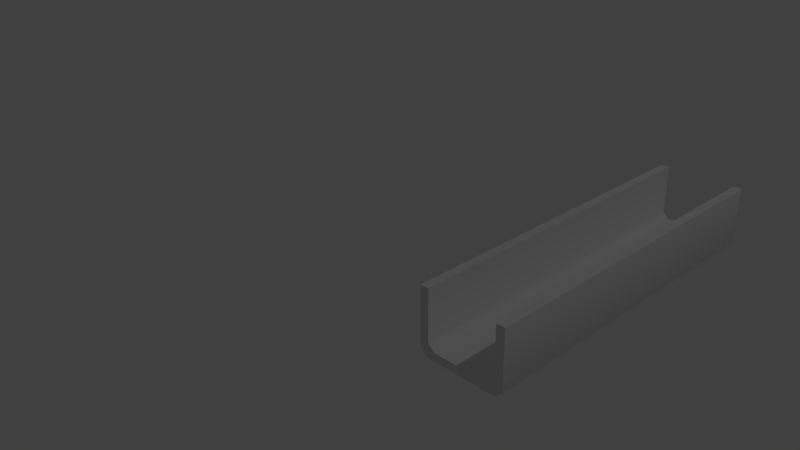# Source: concrete_pipe_channel.blend  (saved by Blender 2.66.1; exported with 4.5.12 LTS)
import bpy
from mathutils import Matrix  # noqa: F401  (used for matrix-valued properties, if any)

bpy.ops.wm.read_factory_settings(use_empty=True)
scene = bpy.context.scene
scene.name = 'Scene'

# ---- collections
col_collection_1 = bpy.data.collections.new('Collection 1'); scene.collection.children.link(col_collection_1)

# ---- materials (node trees are filled in below, after node groups)
mat_material_001 = bpy.data.materials.new('Material.001')
mat_material_001.alpha_threshold = 0.0
mat_material_001.use_transparent_shadow = False
mat_material_001.roughness = 0.5
mat_material_001.specular_intensity = 0.0
mat_material_001.line_color = (0.0, 0.0, 0.0, 1.0)

# ---- material node trees

# ---- world
world_world = bpy.data.worlds.new('World'); scene.world = world_world
world_world.color = (0.05088, 0.05088, 0.05088)
world_world.use_sun_shadow = False
world_world.sun_shadow_jitter_overblur = 0.0
world_world.cycles.sampling_method = 'MANUAL'
world_world.cycles.sample_map_resolution = 256

# ---- cameras
cam_camera = bpy.data.cameras.new('Camera')
cam_camera.clip_end = 100.0
cam_camera.lens = 35.0
cam_camera.sensor_width = 32.0
cam_camera.sensor_height = 18.0
cam_camera.ortho_scale = 7.314
cam_camera.dof.focus_distance = 0.0
cam_camera.dof.aperture_fstop = 128.0

# ---- lights
light_lamp = bpy.data.lights.new('Lamp', 'POINT')
light_lamp.transmission_factor = 0.0
light_lamp.cutoff_distance = 30.0
light_lamp.energy = 100.0
light_lamp.shadow_buffer_clip_start = 1.001
light_lamp.shadow_soft_size = 0.1
light_lamp.shadow_maximum_resolution = 0.006
light_lamp.use_absolute_resolution = True
light_lamp.cycles.use_multiple_importance_sampling = False

# ---- meshes
me_u = bpy.data.meshes.new('U')
me_u.from_pydata([(-0.1879, -0.8906, -0.167), (-0.1879, 0.8906, -0.167), (0.1879, 0.8906, -0.167), (0.1879, -0.8906, -0.167), (0.1438, -0.8906, -0.1252), (0.1438, 0.8906, -0.1252), (-0.1438, 0.8906, -0.1252), (-0.1438, -0.8906, -0.1252), (0.2226, -0.8906, -0.1322), (0.2226, 0.8906, -0.1322), (0.2226, 0.8906, 0.167), (0.2226, -0.8906, 0.167), (-0.2226, 0.8906, -0.1322), (-0.2226, -0.8906, -0.1322), (-0.2226, -0.8906, 0.167), (-0.2226, 0.8906, 0.167), (0.1786, 0.8906, 0.167), (0.1786, -0.8906, 0.167), (-0.1786, -0.8906, 0.167), (-0.1786, 0.8906, 0.167), (0.1786, 0.8906, -0.09045), (0.1786, -0.8906, -0.09045), (-0.1786, -0.8906, -0.09045), (-0.1786, 0.8906, -0.09045)], [], [(0, 1, 2, 3), (4, 5, 6, 7), (8, 9, 10, 11), (12, 13, 14, 15), (11, 10, 16, 17), (15, 14, 18, 19), (17, 16, 20, 21), (19, 18, 22, 23), (6, 5, 2, 1), (0, 3, 4, 7), (12, 15, 19, 23), (22, 18, 14, 13), (20, 16, 10, 9), (8, 11, 17, 21), (0, 13, 12, 1), (2, 9, 8, 3), (4, 21, 20, 5), (6, 23, 22, 7), (1, 12, 23, 6), (13, 0, 7, 22), (5, 20, 9, 2), (3, 8, 21, 4)])
me_u.polygons.foreach_set('use_smooth', [True] * 22)
_k = set([(0, 3), (0, 13), (1, 2), (1, 12), (2, 9), (3, 8), (4, 7), (4, 21), (5, 6), (5, 20), (6, 23), (7, 22), (8, 11), (9, 10), (10, 11), (10, 16), (11, 17), (12, 15), (13, 14), (14, 15), (14, 18), (15, 19), (16, 17), (16, 20), (17, 21), (18, 19), (18, 22), (19, 23)])
me_u.attributes.new('sharp_edge', 'BOOLEAN', 'EDGE').data.foreach_set('value', [ (min(e.vertices), max(e.vertices)) in _k for e in me_u.edges])
_uv = me_u.uv_layers.new(name='UVMap')
_uv.uv.foreach_set('vector', [0.0077, 1.546, 1.475, -0.2161, 1.847, 0.0935, 0.3795, 1.856, -0.9402, 0.7573, 0.5275, -1.005, 0.812, -0.7684, -0.6556, 0.9943, 0.4139, 1.885, 1.882, 0.1222, 2.178, 0.3687, 0.71, 2.131, 1.441, -0.2447, -0.0268, 1.518, -0.3228, 1.271, 1.145, -0.4913, 0.71, 2.131, 2.178, 0.3687, 2.221, 0.405, 0.7536, 2.168, 1.145, -0.4913, -0.3228, 1.271, -0.3664, 1.235, 1.101, -0.5276, -1.229, 0.5165, 0.2383, -1.246, 0.493, -1.034, -0.9746, 0.7286, 1.101, -0.5276, -0.3664, 1.235, -0.6212, 1.023, 0.8465, -0.7397, 1.553, -0.2211, 1.838, 0.0159, 1.847, 0.0935, 1.475, -0.2161, 0.0077, 1.546, 0.3795, 1.856, 0.3015, 1.861, 0.0169, 1.624, 1.47, -0.2792, 1.716, -0.5752, 1.76, -0.5389, 1.548, -0.2842, -0.0462, 1.63, -0.2583, 1.885, -0.3019, 1.848, -0.0554, 1.552, 1.901, 0.0101, 2.113, -0.2446, 2.157, -0.2083, 1.91, 0.0877, 0.3852, 1.919, 0.1387, 2.215, 0.0951, 2.179, 0.3072, 1.924, 0.0077, 1.546, -0.0268, 1.518, 1.441, -0.2447, 1.475, -0.2161, 1.847, 0.0935, 1.882, 0.1222, 0.4139, 1.885, 0.3795, 1.856, -0.9402, 0.7573, -0.9746, 0.7286, 0.493, -1.034, 0.5275, -1.005, 0.812, -0.7684, 0.8465, -0.7397, -0.6212, 1.023, -0.6556, 0.9943, 1.475, -0.2161, 1.47, -0.2792, 1.548, -0.2842, 1.553, -0.2211, -0.0554, 1.552, 0.0077, 1.546, 0.0169, 1.624, -0.0462, 1.63, 1.838, 0.0159, 1.901, 0.0101, 1.91, 0.0877, 1.847, 0.0935, 0.3795, 1.856, 0.3852, 1.919, 0.3072, 1.924, 0.3015, 1.861])
me_u.materials.append(mat_material_001)
me_u.use_remesh_preserve_volume = False
me_u.use_remesh_preserve_attributes = False
me_u.use_mirror_vertex_groups = False
me_u.update()

# ---- objects
ob_u = bpy.data.objects.new('U', me_u)
ob_lamp = bpy.data.objects.new('Lamp', light_lamp)
ob_camera = bpy.data.objects.new('Camera', cam_camera)

# ---- transforms, parenting, visibility, modifiers, constraints
ob_u.location = (0.0, 0.0, 0.0)
ob_u.lineart.crease_threshold = 0.0
ob_lamp.location = (4.076, 1.005, 5.904)
ob_lamp.rotation_euler = (0.6503, 0.05522, 1.866)
ob_lamp.lock_rotations_4d = False
ob_lamp.empty_display_type = 'ARROWS'
ob_lamp.color = (0.0, 0.0, 0.0, 0.0)
ob_lamp.lineart.crease_threshold = 0.0
ob_camera.location = (1.947, -3.023, 1.948)
ob_camera.rotation_euler = (1.109, 0.01082, 0.8149)
ob_camera.lock_rotations_4d = False
ob_camera.empty_display_type = 'ARROWS'
ob_camera.color = (0.0, 0.0, 0.0, 0.0)
ob_camera.display_type = 'WIRE'
ob_camera.lineart.crease_threshold = 0.0

# ---- collection membership
col_collection_1.objects.link(ob_u)
col_collection_1.objects.link(ob_lamp)
col_collection_1.objects.link(ob_camera)

# ---- scene / render settings (as saved in the file)
scene.camera = ob_camera
scene.frame_start = 1; scene.frame_end = 250; scene.frame_set(1)
scene.render.engine = 'BLENDER_EEVEE_NEXT'
scene.render.image_settings.color_mode = 'RGB'
scene.render.image_settings.compression = 90
scene.render.resolution_percentage = 50
scene.render.dither_intensity = 0.0
scene.render.bake_margin = 2
scene.cycles.use_denoising = False
scene.cycles.samples = 10
scene.cycles.sampling_pattern = 'TABULATED_SOBOL'
scene.cycles.light_sampling_threshold = 0.0
scene.cycles.use_adaptive_sampling = False
scene.cycles.use_light_tree = False
scene.cycles.blur_glossy = 0.0
scene.cycles.volume_bounces = 1
scene.cycles.pixel_filter_type = 'GAUSSIAN'
scene.cycles.sample_clamp_indirect = 0.0
scene.view_settings.view_transform = 'Standard'
bpy.context.view_layer.update()
